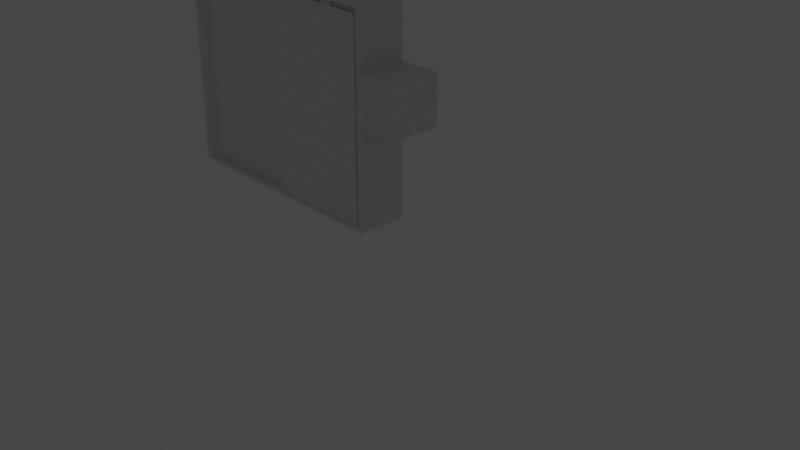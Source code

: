 # Source: door.blend  (saved by Blender 3.3.6; exported with 4.5.12 LTS)
import bpy
from mathutils import Matrix  # noqa: F401  (used for matrix-valued properties, if any)

bpy.ops.wm.read_factory_settings(use_empty=True)
scene = bpy.context.scene
scene.name = 'Scene'

# ---- collections
col_collection = bpy.data.collections.new('Collection'); scene.collection.children.link(col_collection)
col_door = bpy.data.collections.new('Door'); scene.collection.children.link(col_door)

# ---- world
world_world = bpy.data.worlds.new('World'); scene.world = world_world
world_world.use_nodes = True; world_world.node_tree.nodes.clear()
_N = world_world.node_tree.nodes; _L = world_world.node_tree.links
n0 = _N.new('ShaderNodeOutputWorld'); n0.name = 'World Output'; n0.location = (300, 300)
n1 = _N.new('ShaderNodeBackground'); n1.name = 'Background'; n1.location = (10, 300)
n1.inputs[0].default_value = (0.05088, 0.05088, 0.05088, 1.0)
_L.new(n1.outputs[0], n0.inputs[0])
n0.is_active_output = True
world_world.color = (0.05088, 0.05088, 0.05088)
world_world.use_sun_shadow = False
world_world.sun_shadow_jitter_overblur = 0.0

# ---- cameras
cam_camera = bpy.data.cameras.new('Camera')
cam_camera.clip_end = 100.0
cam_camera.ortho_scale = 7.314

# ---- lights
light_light = bpy.data.lights.new('Light', 'POINT')
light_light.transmission_factor = 0.0
light_light.energy = 1000.0
light_light.shadow_soft_size = 0.1
light_light.shadow_maximum_resolution = 0.006
light_light.use_absolute_resolution = True

# ---- meshes
me_cube_001 = bpy.data.meshes.new('Cube.001')
me_cube_001.from_pydata([(-0.08844, -0.4847, 0.033), (-1.313, -0.4847, 0.033), (-0.08844, -0.4132, 0.033), (-1.313, -0.4132, 0.033), (-0.08844, -0.4847, 2.199), (-1.313, -0.4847, 2.199), (-0.08844, -0.4132, 2.199), (-1.313, -0.4132, 2.199), (-1.113, -0.4704, 2.199), (-1.113, -0.4275, 2.199), (-1.113, -0.4704, 2.253), (-1.113, -0.4275, 2.253), (-0.9596, -0.4704, 2.199), (-0.9596, -0.4275, 2.199), (-0.9596, -0.4275, 2.253), (-0.9596, -0.4704, 2.253), (-0.5848, -0.4704, 2.199), (-0.5848, -0.4275, 2.199), (-0.5848, -0.4704, 2.253), (-0.5848, -0.4275, 2.253), (-0.4316, -0.4704, 2.199), (-0.4316, -0.4275, 2.199), (-0.4316, -0.4275, 2.253), (-0.4316, -0.4704, 2.253)], [], [(0, 1, 3, 2), (2, 3, 7, 6), (6, 7, 5, 4), (4, 5, 1, 0), (2, 6, 4, 0), (7, 3, 1, 5), (12, 8, 9, 13), (13, 9, 11, 14), (14, 11, 10, 15), (15, 10, 8, 12), (11, 9, 8, 10), (20, 16, 17, 21), (21, 17, 19, 22), (22, 19, 18, 23), (23, 18, 16, 20), (19, 17, 16, 18), (23, 20, 21, 22), (15, 12, 13, 14)])
_uv = me_cube_001.uv_layers.new(name='UVMap')
_uv.uv.foreach_set('vector', [0.375, 0.0, 0.625, 0.0, 0.625, 0.25, 0.375, 0.25, 0.375, 0.25, 0.625, 0.25, 0.625, 0.5, 0.375, 0.5, 0.375, 0.5, 0.625, 0.5, 0.625, 0.75, 0.375, 0.75, 0.375, 0.75, 0.625, 0.75, 0.625, 1.0, 0.375, 1.0, 0.125, 0.5, 0.375, 0.5, 0.375, 0.75, 0.125, 0.75, 0.625, 0.5, 0.875, 0.5, 0.875, 0.75, 0.625, 0.75, 0.5833, 0.0, 0.625, 0.0, 0.625, 0.25, 0.5833, 0.25, 0.5833, 0.25, 0.625, 0.25, 0.625, 0.5, 0.5833, 0.5, 0.5833, 0.5, 0.625, 0.5, 0.625, 0.75, 0.5833, 0.75, 0.5833, 0.75, 0.625, 0.75, 0.625, 1.0, 0.5833, 1.0, 0.625, 0.5, 0.875, 0.5, 0.875, 0.75, 0.625, 0.75, 0.5833, 0.0, 0.625, 0.0, 0.625, 0.25, 0.5833, 0.25, 0.5833, 0.25, 0.625, 0.25, 0.625, 0.5, 0.5833, 0.5, 0.5833, 0.5, 0.625, 0.5, 0.625, 0.75, 0.5833, 0.75, 0.5833, 0.75, 0.625, 0.75, 0.625, 1.0, 0.5833, 1.0, 0.625, 0.5, 0.875, 0.5, 0.875, 0.75, 0.625, 0.75, 0.5833, 0.75, 0.5833, 0.0, 0.5833, 0.25, 0.5833, 0.5, 0.5833, 0.75, 0.5833, 0.0, 0.5833, 0.25, 0.5833, 0.5])
me_cube_001.update()
me_cube_014 = bpy.data.meshes.new('Cube.014')
me_cube_014.from_pydata([(-0.055, -0.499, 2.255), (-2.589, -0.499, 2.255), (-0.088, -0.4132, 2.222), (-2.644, -0.1817, 2.31), (-2.545, -0.1817, 2.222), (-0.088, -0.1817, 2.222), (-2.589, -0.499, 0.033), (-2.644, -0.499, 2.31), (-2.644, -0.499, -1.311e-08), (-1.43, -0.1817, 2.31), (-1.298, -0.4132, 2.222), (-2.644, -0.1817, 0.0), (-1.375, 0.04, 0.033), (-1.375, 0.04, 2.31), (-1.43, 0.04, -1.311e-08), (-1.43, 0.04, 2.31), (-1.331, -0.08736, 0.033), (-0.055, -0.499, 0.033), (1.639e-08, -0.499, 2.31), (-0.055, 0.04, 0.033), (1.639e-08, -0.499, -1.311e-08), (1.639e-08, 0.04, -1.311e-08), (1.639e-08, 0.04, 2.31), (-0.088, -0.4132, 0.033), (-0.088, -0.08812, 0.033), (-0.121, -0.4132, 0.033), (-0.121, -0.1817, 0.033), (-0.088, -0.1817, 0.033), (-1.43, -0.1817, 0.0), (-1.331, -0.1817, 0.033), (-1.375, 0.04, 2.255), (-1.43, 0.04, 2.255), (-1.331, -0.08812, 2.222), (-1.43, -0.1817, 2.222), (-1.331, -0.1817, 2.222), (-0.055, 0.04, 2.255), (-0.055, 0.04, 2.31), (-0.088, -0.08812, 2.222), (-2.545, -0.4132, 0.033), (-1.298, -0.1817, 0.033), (-1.298, -0.4132, 0.033), (-2.545, -0.4132, 2.222), (-2.545, -0.1817, 0.0), (-2.597, -0.4412, 2.2), (-0.04403, -0.4412, 2.2), (-2.597, -0.459, 2.208), (-0.04403, -0.459, 2.208), (-2.597, -0.459, 2.224), (-0.04403, -0.459, 2.224), (-2.597, -0.4412, 2.232), (-0.04403, -0.4412, 2.232), (-2.597, -0.4233, 2.224), (-0.04403, -0.4233, 2.224), (-2.597, -0.4233, 2.208), (-0.04403, -0.4233, 2.208), (-1.298, -0.1817, 2.189), (-1.298, -0.4132, 2.189), (-0.121, -0.4132, 2.189), (-0.121, -0.1817, 2.189)], [], [(18, 9, 7), (18, 7, 1, 0), (10, 0, 1), (11, 8, 7, 3), (7, 9, 3), (30, 31, 15, 13), (32, 16, 12, 30), (22, 35, 36), (21, 22, 18, 20), (20, 18, 0), (17, 20, 0), (24, 37, 35, 19), (5, 37, 24, 27), (22, 36, 18), (23, 2, 57, 25), (26, 58, 5, 27), (25, 57, 58, 26), (31, 33, 9, 15), (32, 34, 29, 16), (15, 9, 13), (58, 55, 34, 5), (29, 34, 55, 39), (12, 14, 31, 30), (35, 30, 13, 36), (32, 30, 35, 37), (36, 13, 9, 18), (57, 56, 55, 58), (35, 21, 19), (21, 35, 22), (0, 2, 23, 17), (6, 38, 41, 1), (40, 56, 10, 41, 38), (33, 4, 3, 9), (14, 28, 33, 31), (11, 3, 4, 42), (28, 42, 4, 33), (37, 5, 34, 32), (56, 57, 2, 10), (10, 1, 41), (0, 10, 2), (7, 8, 6, 1), (43, 44, 46, 45), (45, 46, 48, 47), (47, 48, 50, 49), (49, 50, 52, 51), (51, 52, 54, 53), (53, 54, 44, 43), (26, 39, 40, 25), (27, 24, 26), (29, 39, 16), (39, 26, 24, 16), (16, 24, 19, 12), (12, 19, 21, 14), (23, 25, 17), (8, 20, 17, 6), (6, 40, 38), (40, 17, 25), (17, 40, 6), (56, 40, 39, 55)])
_uv = me_cube_014.uv_layers.new(name='UVMap')
_uv.uv.foreach_set('vector', [0.375, 0.75, 0.625, 0.6875, 0.625, 0.75, 0.375, 0.75, 0.625, 0.75, 0.625, 1.0, 0.375, 1.0, 0.7033, 0.6725, 0.375, 1.0, 0.875, 0.75, 0.375, 0.625, 0.375, 0.75, 0.625, 0.75, 0.625, 0.625, 0.625, 0.75, 0.875, 0.6653, 0.625, 0.625, 0.5, 0.25, 0.5, 0.5, 0.625, 0.5, 0.625, 0.25, 0.4597, 0.5444, 0.125, 0.5847, 0.125, 0.5, 0.375, 0.375, 0.625, 0.5, 0.125, 0.5, 0.375, 0.5, 0.375, 0.5, 0.625, 0.5, 0.625, 0.75, 0.375, 0.75, 0.375, 0.75, 0.625, 0.75, 0.375, 1.0, 0.0, 0.0, 0.375, 0.75, 0.375, 1.0, 0.0, 0.0, 0.125, 0.5933, 0.125, 0.5, 0.0, 0.0, 0.1567, 0.6567, 0.125, 0.5933, 0.0, 0.0, 0.375, 0.5, 0.625, 0.5, 0.875, 0.5, 0.875, 0.5933, 0.375, 0.75, 0.4167, 0.75, 0.3958, 1.0, 0.375, 1.0, 0.375, 0.25, 0.3958, 0.25, 0.4167, 0.5, 0.375, 0.5, 0.375, 0.0, 0.3958, 0.0, 0.3958, 0.25, 0.375, 0.25, 0.5, 0.5, 0.5, 0.625, 0.625, 0.625, 0.625, 0.5, 0.4597, 0.5444, 0.5, 0.625, 0.1653, 0.6653, 0.125, 0.5847, 0.625, 0.5, 0.625, 0.625, 0.625, 0.25, 0.3958, 0.25, 0.3854, 1.0, 0.3958, 0.75, 0.4167, 0.25, 0.375, 0.75, 0.3958, 0.75, 0.3854, 1.0, 0.375, 1.0, 0.375, 0.25, 0.375, 0.5, 0.5, 0.5, 0.5, 0.25, 0.375, 0.25, 0.625, 0.25, 0.625, 0.5, 0.375, 0.5, 0.8116, 0.53, 0.625, 0.25, 0.125, 0.5, 0.125, 0.5933, 0.375, 0.5, 0.625, 0.5, 0.625, 0.5625, 0.375, 0.5625, 0.3958, 0.0, 0.0, 0.0, 0.3854, 1.0, 0.3958, 0.25, 0.125, 0.5, 0.375, 0.5, 0.0, 0.0, 0.375, 0.5, 0.125, 0.5, 0.625, 0.5, 0.375, 1.0, 0.4167, 0.75, 0.375, 0.75, 0.0, 0.0, 0.375, 1.0, 0.2056, 0.7458, 0.875, 0.6567, 0.875, 0.75, 0.0, 0.0, 0.3517, 0.3363, 0.7033, 0.6725, 0.875, 0.6567, 0.2056, 0.7458, 0.5, 0.625, 0.0, 0.0, 0.625, 0.625, 0.625, 0.625, 0.375, 0.5, 0.0, 0.0, 0.5, 0.625, 0.5, 0.5, 0.375, 0.625, 0.625, 0.625, 0.0, 0.0, 0.0, 0.0, 0.0, 0.0, 0.0, 0.0, 0.0, 0.0, 0.5, 0.625, 0.125, 0.5933, 0.4167, 0.25, 0.3958, 1.0, 0.4597, 0.5444, 0.0, 0.0, 0.3958, 0.0, 0.4167, 0.75, 0.7033, 0.6725, 0.7033, 0.6725, 0.875, 0.75, 0.875, 0.6567, 0.375, 1.0, 0.7033, 0.6725, 0.5317, 0.6884, 0.625, 0.75, 0.375, 0.75, 0.375, 1.0, 0.875, 0.75, 1.0, 0.5, 1.0, 1.0, 0.8333, 1.0, 0.8333, 0.5, 0.8333, 0.5, 0.8333, 1.0, 0.6667, 1.0, 0.6667, 0.5, 0.6667, 0.5, 0.6667, 1.0, 0.5, 1.0, 0.5, 0.5, 0.5, 0.5, 0.5, 1.0, 0.3333, 1.0, 0.3333, 0.5, 0.3333, 0.5, 0.3333, 1.0, 0.1667, 1.0, 0.1667, 0.5, 0.1667, 0.5, 0.1667, 1.0, -8.941e-08, 1.0, -8.941e-08, 0.5, 0.375, 0.25, 0.375, 1.0, 0.0, 0.0, 0.375, 0.0, 0.375, 0.5, 0.0, 0.0, 0.375, 0.25, 0.375, 0.75, 0.375, 1.0, 0.125, 0.5847, 0.375, 1.0, 0.375, 0.25, 0.0, 0.0, 0.125, 0.5847, 0.125, 0.5847, 0.0, 0.0, 0.0, 0.0, 0.125, 0.5, 0.125, 0.5, 0.0, 0.0, 0.375, 0.5, 0.375, 0.5, 0.375, 0.75, 0.375, 1.0, 0.0, 0.0, 0.375, 0.75, 0.375, 0.75, 0.0, 0.0, 0.375, 1.0, 0.375, 1.0, 0.0, 0.0, 0.2056, 0.7458, 0.0, 0.0, 0.0, 0.0, 0.375, 0.0, 0.0, 0.0, 0.0, 0.0, 0.375, 1.0, 0.0, 0.0, 0.0, 0.0, 0.375, 1.0, 0.3854, 1.0])
me_cube_014.update()
me_cube_027 = bpy.data.meshes.new('Cube.027')
me_cube_027.from_pydata([(2.131e-07, -0.499, 1.1), (2.131e-07, -0.499, 1.65), (2.131e-07, 0.0686, 1.1), (2.131e-07, 0.0686, 1.65), (0.44, -0.499, 1.1), (0.44, -0.499, 1.65), (0.44, 0.0686, 1.1), (0.44, 0.0686, 1.65), (0.06342, -0.499, 1.163), (0.06342, -0.499, 1.587), (0.3766, -0.499, 1.163), (0.3766, -0.499, 1.587), (0.1057, -0.4704, 1.206), (0.1057, -0.4704, 1.544), (0.3343, -0.4704, 1.206), (0.3343, -0.4704, 1.544), (0.3766, 0.0686, 1.163), (0.3766, 0.0686, 1.587), (0.06342, 0.0686, 1.163), (0.06342, 0.0686, 1.587), (0.3343, 0.04, 1.206), (0.3343, 0.04, 1.544), (0.1057, 0.04, 1.206), (0.1057, 0.04, 1.544)], [], [(0, 1, 3, 2), (6, 2, 18, 16), (6, 7, 5, 4), (0, 4, 10, 8), (2, 6, 4, 0), (7, 3, 1, 5), (11, 9, 13, 15), (5, 1, 9, 11), (4, 5, 11, 10), (1, 0, 8, 9), (14, 15, 13, 12), (10, 11, 15, 14), (8, 10, 14, 12), (9, 8, 12, 13), (19, 17, 21, 23), (3, 7, 17, 19), (2, 3, 19, 18), (7, 6, 16, 17), (22, 23, 21, 20), (18, 19, 23, 22), (16, 18, 22, 20), (17, 16, 20, 21)])
_uv = me_cube_027.uv_layers.new(name='UVMap')
_uv.uv.foreach_set('vector', [0.375, 0.0, 0.625, 0.0, 0.625, 0.25, 0.375, 0.25, 0.125, 0.75, 0.375, 0.75, 0.375, 0.75, 0.125, 0.75, 0.375, 0.5, 0.625, 0.5, 0.625, 0.75, 0.375, 0.75, 0.125, 0.75, 0.375, 0.75, 0.375, 0.75, 0.125, 0.75, 0.125, 0.5, 0.375, 0.5, 0.375, 0.75, 0.125, 0.75, 0.625, 0.5, 0.875, 0.5, 0.875, 0.75, 0.625, 0.75, 0.625, 0.75, 0.875, 0.75, 0.875, 0.75, 0.625, 0.75, 0.625, 0.75, 0.875, 0.75, 0.875, 0.75, 0.625, 0.75, 0.375, 0.75, 0.625, 0.75, 0.625, 0.75, 0.375, 0.75, 0.625, 0.0, 0.375, 0.0, 0.375, 0.0, 0.625, 0.0, 0.375, 0.75, 0.625, 0.75, 0.625, 1.0, 0.375, 1.0, 0.375, 0.75, 0.625, 0.75, 0.625, 0.75, 0.375, 0.75, 0.125, 0.75, 0.375, 0.75, 0.375, 0.75, 0.125, 0.75, 0.625, 0.0, 0.375, 0.0, 0.375, 0.0, 0.625, 0.0, 0.625, 0.75, 0.875, 0.75, 0.875, 0.75, 0.625, 0.75, 0.625, 0.75, 0.875, 0.75, 0.875, 0.75, 0.625, 0.75, 0.375, 0.75, 0.625, 0.75, 0.625, 0.75, 0.375, 0.75, 0.625, 0.0, 0.375, 0.0, 0.375, 0.0, 0.625, 0.0, 0.375, 0.75, 0.625, 0.75, 0.625, 1.0, 0.375, 1.0, 0.375, 0.75, 0.625, 0.75, 0.625, 0.75, 0.375, 0.75, 0.125, 0.75, 0.375, 0.75, 0.375, 0.75, 0.125, 0.75, 0.625, 0.0, 0.375, 0.0, 0.375, 0.0, 0.625, 0.0])
me_cube_027.update()

# ---- objects
ob_light = bpy.data.objects.new('Light', light_light)
ob_camera = bpy.data.objects.new('Camera', cam_camera)
ob_door = bpy.data.objects.new('Door', me_cube_001)
ob_door_frame = bpy.data.objects.new('Door_Frame', me_cube_014)
ob_controlpanel = bpy.data.objects.new('ControlPanel', me_cube_027)

# ---- transforms, parenting, visibility, modifiers, constraints
ob_light.location = (4.076, 1.005, 5.904)
ob_light.rotation_euler = (0.6503, 0.05522, 1.866)
ob_light.lock_rotations_4d = False
ob_light.empty_display_type = 'ARROWS'
ob_light.color = (0.0, 0.0, 0.0, 0.0)
ob_light.lineart.crease_threshold = 0.0
ob_camera.location = (7.359, -6.926, 4.958)
ob_camera.rotation_euler = (1.109, 0.0, 0.8149)
ob_camera.lock_rotations_4d = False
ob_camera.empty_display_type = 'ARROWS'
ob_camera.color = (0.0, 0.0, 0.0, 0.0)
ob_camera.display_type = 'WIRE'
ob_camera.lineart.crease_threshold = 0.0
ob_door.location = (0.0, 0.0, 0.0)
ob_door.show_wire = True
ob_door_frame.location = (0.0, 0.0, 0.0)
ob_controlpanel.location = (0.0, 0.0, 0.0)

# ---- collection membership
col_collection.objects.link(ob_light)
col_collection.objects.link(ob_camera)
col_door.objects.link(ob_door)
col_door.objects.link(ob_door_frame)
col_door.objects.link(ob_controlpanel)
def _layer_coll(name, lc=None):
    lc = lc or bpy.context.view_layer.layer_collection
    for c in lc.children:
        if c.name == name: return c
        r = _layer_coll(name, c)
        if r: return r
_layer_coll('Collection').exclude = True

# ---- scene / render settings (as saved in the file)
scene.camera = ob_camera
scene.frame_start = 1; scene.frame_end = 250; scene.frame_set(1)
scene.render.engine = 'BLENDER_EEVEE_NEXT'
scene.cycles.sampling_pattern = 'TABULATED_SOBOL'
scene.cycles.use_light_tree = False
scene.view_settings.view_transform = 'Filmic'
bpy.context.view_layer.update()
